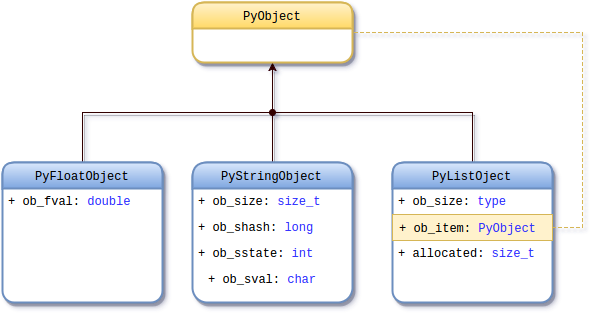

The diagram above was exported from draw.io. Its source (the exported page's mxGraphModel, read from the mxfile embedded in the PNG):
<mxGraphModel dx="1428" dy="717" grid="1" gridSize="10" guides="1" tooltips="1" connect="1" arrows="1" fold="1" page="1" pageScale="1" pageWidth="850" pageHeight="1100" background="#ffffff" math="0" shadow="0">
  <root>
    <mxCell id="0" />
    <mxCell id="1" parent="0" />
    <mxCell id="2" style="edgeStyle=none;rounded=0;html=1;exitX=0.5;exitY=1;shadow=1;startArrow=classic;startFill=1;endArrow=none;endFill=0;jettySize=auto;orthogonalLoop=1;strokeColor=#330000;fontFamily=Courier New;" edge="1" source="3" parent="1">
      <mxGeometry x="390" y="340" as="geometry">
        <mxPoint x="390" y="390" as="targetPoint" />
      </mxGeometry>
    </mxCell>
    <mxCell id="3" value="PyObject" style="swimlane;html=1;fontStyle=0;childLayout=stackLayout;horizontal=1;startSize=26;fillColor=#fff2cc;horizontalStack=0;resizeParent=1;resizeLast=0;collapsible=1;marginBottom=0;swimlaneFillColor=#ffffff;rounded=1;shadow=1;glass=0;comic=0;strokeWidth=2;fontFamily=Courier New;strokeColor=#d6b656;gradientColor=#ffd966;" vertex="1" parent="1">
      <mxGeometry x="310" y="280" width="160" height="60" as="geometry">
        <mxRectangle x="300" y="290" width="90" height="26" as="alternateBounds" />
      </mxGeometry>
    </mxCell>
    <mxCell id="4" style="edgeStyle=none;html=1;exitX=0.5;exitY=0;entryX=0.5;entryY=0;shadow=1;startArrow=none;startFill=0;endArrow=none;endFill=0;jettySize=auto;orthogonalLoop=1;strokeColor=#330000;fontFamily=Courier New;rounded=0;" edge="1" source="5" target="17" parent="1">
      <mxGeometry x="200" y="390" as="geometry">
        <Array as="points">
          <mxPoint x="200" y="390" />
          <mxPoint x="590" y="390" />
        </Array>
      </mxGeometry>
    </mxCell>
    <mxCell id="5" value="PyFloatObject" style="swimlane;html=1;fontStyle=0;childLayout=stackLayout;horizontal=1;startSize=26;fillColor=#dae8fc;horizontalStack=0;resizeParent=1;resizeLast=0;collapsible=1;marginBottom=0;swimlaneFillColor=#ffffff;rounded=1;shadow=1;glass=0;comic=0;strokeWidth=2;fontFamily=Courier New;strokeColor=#6c8ebf;gradientColor=#7ea6e0;" vertex="1" parent="1">
      <mxGeometry x="120" y="440" width="160" height="140" as="geometry" />
    </mxCell>
    <mxCell id="6" value="+ ob_fval: &lt;font color=&quot;#3333ff&quot;&gt;double&lt;/font&gt;" style="text;html=1;strokeColor=none;fillColor=none;align=left;verticalAlign=top;spacingLeft=4;spacingRight=4;whiteSpace=wrap;overflow=hidden;rotatable=0;points=[[0,0.5],[1,0.5]];portConstraint=eastwest;fontFamily=Courier New;" vertex="1" parent="5">
      <mxGeometry y="26" width="160" height="26" as="geometry" />
    </mxCell>
    <mxCell id="7" value="+ ob_fval: &lt;font color=&quot;#3333ff&quot;&gt;double&lt;/font&gt;" style="text;html=1;strokeColor=none;fillColor=none;align=left;verticalAlign=top;spacingLeft=4;spacingRight=4;whiteSpace=wrap;overflow=hidden;rotatable=0;points=[[0,0.5],[1,0.5]];portConstraint=eastwest;fontFamily=Courier New;" vertex="1" parent="1">
      <mxGeometry x="120" y="466" width="160" height="26" as="geometry" />
    </mxCell>
    <mxCell id="8" style="edgeStyle=none;rounded=0;html=1;exitX=0.5;exitY=0;shadow=1;startArrow=none;startFill=0;endArrow=oval;endFill=1;jettySize=auto;orthogonalLoop=1;strokeColor=#330000;fontFamily=Courier New;" edge="1" source="9" parent="1">
      <mxGeometry x="390" y="390" as="geometry">
        <mxPoint x="390" y="390" as="targetPoint" />
      </mxGeometry>
    </mxCell>
    <mxCell id="9" value="PyStringObject" style="swimlane;html=1;fontStyle=0;childLayout=stackLayout;horizontal=1;startSize=26;fillColor=#dae8fc;horizontalStack=0;resizeParent=1;resizeLast=0;collapsible=1;marginBottom=0;swimlaneFillColor=#ffffff;rounded=1;shadow=1;glass=0;comic=0;strokeWidth=2;fontFamily=Courier New;strokeColor=#6c8ebf;gradientColor=#7ea6e0;arcSize=19;" vertex="1" parent="1">
      <mxGeometry x="310" y="440" width="160" height="140" as="geometry" />
    </mxCell>
    <mxCell id="10" value="+ ob_size: &lt;font color=&quot;#3333ff&quot;&gt;size_t&lt;/font&gt;" style="text;html=1;strokeColor=none;fillColor=none;align=left;verticalAlign=top;spacingLeft=4;spacingRight=4;whiteSpace=wrap;overflow=hidden;rotatable=0;points=[[0,0.5],[1,0.5]];portConstraint=eastwest;fontFamily=Courier New;" vertex="1" parent="9">
      <mxGeometry y="26" width="160" height="26" as="geometry" />
    </mxCell>
    <mxCell id="11" value="+ ob_shash: &lt;font color=&quot;#3333ff&quot;&gt;long&lt;/font&gt;" style="text;html=1;strokeColor=none;fillColor=none;align=left;verticalAlign=top;spacingLeft=4;spacingRight=4;whiteSpace=wrap;overflow=hidden;rotatable=0;points=[[0,0.5],[1,0.5]];portConstraint=eastwest;fontFamily=Courier New;" vertex="1" parent="9">
      <mxGeometry y="52" width="160" height="26" as="geometry" />
    </mxCell>
    <mxCell id="12" value="+ ob_sstate: &lt;font color=&quot;#3333ff&quot;&gt;int&lt;/font&gt;" style="text;html=1;strokeColor=none;fillColor=none;align=left;verticalAlign=top;spacingLeft=4;spacingRight=4;whiteSpace=wrap;overflow=hidden;rotatable=0;points=[[0,0.5],[1,0.5]];portConstraint=eastwest;fontFamily=Courier New;" vertex="1" parent="9">
      <mxGeometry y="78" width="160" height="26" as="geometry" />
    </mxCell>
    <mxCell id="13" value="+ ob_size: &lt;font color=&quot;#3333ff&quot;&gt;size_t&lt;/font&gt;" style="text;html=1;strokeColor=none;fillColor=none;align=left;verticalAlign=top;spacingLeft=4;spacingRight=4;whiteSpace=wrap;overflow=hidden;rotatable=0;points=[[0,0.5],[1,0.5]];portConstraint=eastwest;fontFamily=Courier New;" vertex="1" parent="1">
      <mxGeometry x="310" y="466" width="160" height="26" as="geometry" />
    </mxCell>
    <mxCell id="14" value="+ ob_shash: &lt;font color=&quot;#3333ff&quot;&gt;long&lt;/font&gt;" style="text;html=1;strokeColor=none;fillColor=none;align=left;verticalAlign=top;spacingLeft=4;spacingRight=4;whiteSpace=wrap;overflow=hidden;rotatable=0;points=[[0,0.5],[1,0.5]];portConstraint=eastwest;fontFamily=Courier New;" vertex="1" parent="1">
      <mxGeometry x="310" y="492" width="160" height="26" as="geometry" />
    </mxCell>
    <mxCell id="15" value="+ ob_sstate: &lt;font color=&quot;#3333ff&quot;&gt;int&lt;/font&gt;" style="text;html=1;strokeColor=none;fillColor=none;align=left;verticalAlign=top;spacingLeft=4;spacingRight=4;whiteSpace=wrap;overflow=hidden;rotatable=0;points=[[0,0.5],[1,0.5]];portConstraint=eastwest;fontFamily=Courier New;" vertex="1" parent="1">
      <mxGeometry x="310" y="518" width="160" height="26" as="geometry" />
    </mxCell>
    <mxCell id="16" value="+ ob_sval: &lt;font color=&quot;#3333ff&quot;&gt;char&lt;/font&gt;" style="text;html=1;strokeColor=none;fillColor=none;align=left;verticalAlign=top;spacingLeft=4;spacingRight=4;whiteSpace=wrap;overflow=hidden;rotatable=0;points=[[0,0.5],[1,0.5]];portConstraint=eastwest;fontFamily=Courier New;" vertex="1" parent="1">
      <mxGeometry x="320" y="544" width="140" height="26" as="geometry" />
    </mxCell>
    <mxCell id="17" value="PyListOject" style="swimlane;html=1;fontStyle=0;childLayout=stackLayout;horizontal=1;startSize=26;fillColor=#dae8fc;horizontalStack=0;resizeParent=1;resizeLast=0;collapsible=1;marginBottom=0;swimlaneFillColor=#ffffff;rounded=1;shadow=1;glass=0;comic=0;strokeWidth=2;fontFamily=Courier New;strokeColor=#6c8ebf;gradientColor=#7ea6e0;" vertex="1" parent="1">
      <mxGeometry x="510" y="440" width="160" height="140" as="geometry" />
    </mxCell>
    <mxCell id="18" value="+ ob_size: &lt;font color=&quot;#3333ff&quot;&gt;type&lt;/font&gt;" style="text;html=1;strokeColor=none;fillColor=none;align=left;verticalAlign=top;spacingLeft=4;spacingRight=4;whiteSpace=wrap;overflow=hidden;rotatable=0;points=[[0,0.5],[1,0.5]];portConstraint=eastwest;fontFamily=Courier New;" vertex="1" parent="17">
      <mxGeometry y="26" width="160" height="26" as="geometry" />
    </mxCell>
    <mxCell id="19" value="+ ob_item: &lt;font color=&quot;#3333ff&quot;&gt;PyObject&lt;/font&gt;" style="text;html=1;strokeColor=#d6b656;fillColor=#fff2cc;align=left;verticalAlign=top;spacingLeft=4;spacingRight=4;whiteSpace=wrap;overflow=hidden;rotatable=0;points=[[0,0.5],[1,0.5]];portConstraint=eastwest;fontFamily=Courier New;" vertex="1" parent="17">
      <mxGeometry y="52" width="160" height="26" as="geometry" />
    </mxCell>
    <mxCell id="20" value="+ allocated: &lt;font color=&quot;#3333ff&quot;&gt;size_t&lt;/font&gt;" style="text;html=1;strokeColor=none;fillColor=none;align=left;verticalAlign=top;spacingLeft=4;spacingRight=4;whiteSpace=wrap;overflow=hidden;rotatable=0;points=[[0,0.5],[1,0.5]];portConstraint=eastwest;fontFamily=Courier New;" vertex="1" parent="17">
      <mxGeometry y="78" width="160" height="26" as="geometry" />
    </mxCell>
    <mxCell id="21" value="+ ob_size: &lt;font color=&quot;#3333ff&quot;&gt;type&lt;/font&gt;" style="text;html=1;strokeColor=none;fillColor=none;align=left;verticalAlign=top;spacingLeft=4;spacingRight=4;whiteSpace=wrap;overflow=hidden;rotatable=0;points=[[0,0.5],[1,0.5]];portConstraint=eastwest;fontFamily=Courier New;" vertex="1" parent="1">
      <mxGeometry x="510" y="466" width="160" height="26" as="geometry" />
    </mxCell>
    <mxCell id="22" value="+ ob_item: &lt;font color=&quot;#3333ff&quot;&gt;PyObject&lt;/font&gt;" style="text;html=1;strokeColor=#d6b656;fillColor=#fff2cc;align=left;verticalAlign=top;spacingLeft=4;spacingRight=4;whiteSpace=wrap;overflow=hidden;rotatable=0;points=[[0,0.5],[1,0.5]];portConstraint=eastwest;fontFamily=Courier New;" vertex="1" parent="1">
      <mxGeometry x="510" y="492" width="160" height="26" as="geometry" />
    </mxCell>
    <mxCell id="23" value="+ allocated: &lt;font color=&quot;#3333ff&quot;&gt;size_t&lt;/font&gt;" style="text;html=1;strokeColor=none;fillColor=none;align=left;verticalAlign=top;spacingLeft=4;spacingRight=4;whiteSpace=wrap;overflow=hidden;rotatable=0;points=[[0,0.5],[1,0.5]];portConstraint=eastwest;fontFamily=Courier New;" vertex="1" parent="1">
      <mxGeometry x="510" y="518" width="160" height="26" as="geometry" />
    </mxCell>
    <mxCell id="24" style="edgeStyle=none;rounded=0;html=1;exitX=1;exitY=0.5;entryX=1;entryY=0.5;shadow=0;startArrow=none;startFill=0;endArrow=none;endFill=0;jettySize=auto;orthogonalLoop=1;strokeColor=#D6B656;fontFamily=Courier New;fontColor=#000000;dashed=1;fillColor=#fff2cc;comic=0;" edge="1" source="22" target="3" parent="1">
      <mxGeometry x="470" y="310" as="geometry">
        <Array as="points">
          <mxPoint x="700" y="505" />
          <mxPoint x="700" y="310" />
        </Array>
      </mxGeometry>
    </mxCell>
  </root>
</mxGraphModel>